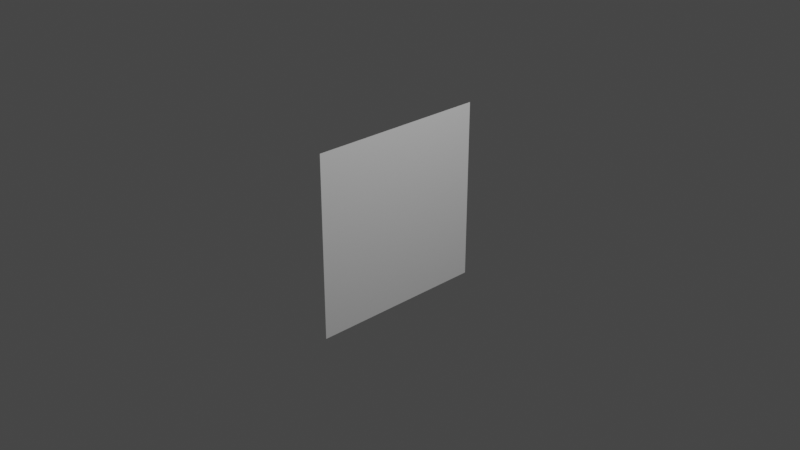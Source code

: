 # Source: subway-tiles.blend  (saved by Blender 3.5.10; exported with 4.5.12 LTS)
import bpy
from mathutils import Matrix  # noqa: F401  (used for matrix-valued properties, if any)

bpy.ops.wm.read_factory_settings(use_empty=True)
scene = bpy.context.scene
scene.name = 'Scene'

# ---- collections
col_collection = bpy.data.collections.new('Collection'); scene.collection.children.link(col_collection)

# ---- materials (node trees are filled in below, after node groups)
mat_subway_tiles = bpy.data.materials.new('Subway Tiles')
mat_subway_tiles.use_transparent_shadow = False

# ---- material node trees
mat_subway_tiles.use_nodes = True; mat_subway_tiles.node_tree.nodes.clear()
_N = mat_subway_tiles.node_tree.nodes; _L = mat_subway_tiles.node_tree.links
n0 = _N.new('ShaderNodeBsdfPrincipled'); n0.name = '原理化BSDF'; n0.location = (10, 300)
n0.distribution = 'GGX'
n0.subsurface_method = 'RANDOM_WALK_SKIN'
n0.inputs[3].default_value = 1.45
n0.inputs[27].default_value = (0.0, 0.0, 0.0, 1.0)
n0.inputs[28].default_value = 1.0
n1 = _N.new('ShaderNodeOutputMaterial'); n1.name = '材质输出'; n1.location = (300, 300)
_L.new(n0.outputs[0], n1.inputs[0])
n1.is_active_output = True

# ---- world
world_world = bpy.data.worlds.new('World'); scene.world = world_world
world_world.use_nodes = True; world_world.node_tree.nodes.clear()
_N = world_world.node_tree.nodes; _L = world_world.node_tree.links
n0 = _N.new('ShaderNodeOutputWorld'); n0.name = 'World Output'; n0.location = (300, 300)
n1 = _N.new('ShaderNodeBackground'); n1.name = 'Background'; n1.location = (10, 300)
n1.inputs[0].default_value = (0.05088, 0.05088, 0.05088, 1.0)
_L.new(n1.outputs[0], n0.inputs[0])
n0.is_active_output = True
world_world.color = (0.05088, 0.05088, 0.05088)
world_world.use_sun_shadow = False
world_world.sun_shadow_jitter_overblur = 0.0

# ---- cameras
cam_camera = bpy.data.cameras.new('Camera')
cam_camera.clip_end = 100.0
cam_camera.ortho_scale = 7.314

# ---- lights
light_light = bpy.data.lights.new('Light', 'POINT')
light_light.transmission_factor = 0.0
light_light.energy = 1000.0
light_light.shadow_soft_size = 0.1
light_light.shadow_maximum_resolution = 0.006
light_light.use_absolute_resolution = True

# ---- meshes
me_x = bpy.data.meshes.new('平面')
me_x.from_pydata([(-7.55e-08, -1.0, 1.0), (7.55e-08, -1.0, -1.0), (-7.55e-08, 1.0, 1.0), (7.55e-08, 1.0, -1.0)], [], [(0, 1, 3, 2)])
_uv = me_x.uv_layers.new(name='UV 贴图')
_uv.uv.foreach_set('vector', [0.0, 0.0, 1.0, 0.0, 1.0, 1.0, 0.0, 1.0])
me_x.materials.append(mat_subway_tiles)
me_x.update()

# ---- objects
ob_light = bpy.data.objects.new('Light', light_light)
ob_camera = bpy.data.objects.new('Camera', cam_camera)
ob_x = bpy.data.objects.new('平面', me_x)

# ---- transforms, parenting, visibility, modifiers, constraints
ob_light.location = (4.076, 1.005, 5.904)
ob_light.rotation_euler = (0.6503, 0.05522, 1.866)
ob_light.lock_rotations_4d = False
ob_light.empty_display_type = 'ARROWS'
ob_light.color = (0.0, 0.0, 0.0, 0.0)
ob_light.lineart.crease_threshold = 0.0
ob_camera.location = (7.359, -6.926, 4.958)
ob_camera.rotation_euler = (1.109, 0.0, 0.8149)
ob_camera.lock_rotations_4d = False
ob_camera.empty_display_type = 'ARROWS'
ob_camera.color = (0.0, 0.0, 0.0, 0.0)
ob_camera.display_type = 'WIRE'
ob_camera.lineart.crease_threshold = 0.0
ob_x.location = (0.0, 0.0, 0.0)

# ---- collection membership
col_collection.objects.link(ob_light)
col_collection.objects.link(ob_camera)
col_collection.objects.link(ob_x)

# ---- scene / render settings (as saved in the file)
scene.camera = ob_camera
scene.frame_start = 1; scene.frame_end = 250; scene.frame_set(1)
scene.render.engine = 'BLENDER_EEVEE_NEXT'
scene.cycles.sampling_pattern = 'TABULATED_SOBOL'
scene.view_settings.view_transform = 'Filmic'
bpy.context.view_layer.update()
